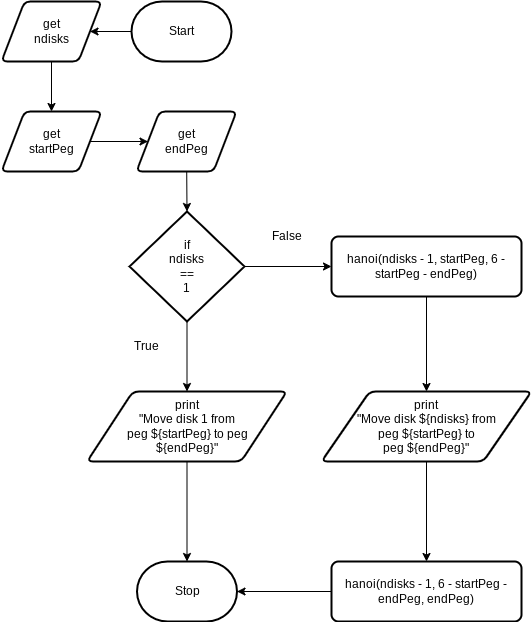

The diagram above was exported from draw.io. Its source (the exported page's mxGraphModel, read from the mxfile embedded in the PNG):
<mxGraphModel dx="968" dy="598" grid="1" gridSize="10" guides="1" tooltips="1" connect="1" arrows="1" fold="1" page="1" pageScale="1" pageWidth="850" pageHeight="1100" math="0" shadow="0">
  <root>
    <mxCell id="0" />
    <mxCell id="1" parent="0" />
    <mxCell id="6" style="edgeStyle=none;html=1;entryX=1;entryY=0.5;entryDx=0;entryDy=0;" parent="1" source="2" target="3" edge="1">
      <mxGeometry relative="1" as="geometry" />
    </mxCell>
    <mxCell id="2" value="Start" style="strokeWidth=2;html=1;shape=mxgraph.flowchart.terminator;whiteSpace=wrap;" parent="1" vertex="1">
      <mxGeometry x="370" y="380" width="100" height="60" as="geometry" />
    </mxCell>
    <mxCell id="7" style="edgeStyle=none;html=1;entryX=0.5;entryY=0;entryDx=0;entryDy=0;" parent="1" source="3" target="4" edge="1">
      <mxGeometry relative="1" as="geometry" />
    </mxCell>
    <mxCell id="3" value="get&lt;br&gt;ndisks" style="shape=parallelogram;html=1;strokeWidth=2;perimeter=parallelogramPerimeter;whiteSpace=wrap;rounded=1;arcSize=12;size=0.23;" parent="1" vertex="1">
      <mxGeometry x="240" y="380" width="100" height="60" as="geometry" />
    </mxCell>
    <mxCell id="8" style="edgeStyle=none;html=1;entryX=0;entryY=0.5;entryDx=0;entryDy=0;" parent="1" source="4" target="5" edge="1">
      <mxGeometry relative="1" as="geometry" />
    </mxCell>
    <mxCell id="4" value="get&lt;br&gt;startPeg" style="shape=parallelogram;html=1;strokeWidth=2;perimeter=parallelogramPerimeter;whiteSpace=wrap;rounded=1;arcSize=12;size=0.23;" parent="1" vertex="1">
      <mxGeometry x="240" y="490" width="100" height="60" as="geometry" />
    </mxCell>
    <mxCell id="10" style="edgeStyle=none;html=1;entryX=0.5;entryY=0;entryDx=0;entryDy=0;entryPerimeter=0;" parent="1" source="5" target="9" edge="1">
      <mxGeometry relative="1" as="geometry" />
    </mxCell>
    <mxCell id="5" value="get&lt;br&gt;endPeg" style="shape=parallelogram;html=1;strokeWidth=2;perimeter=parallelogramPerimeter;whiteSpace=wrap;rounded=1;arcSize=12;size=0.23;" parent="1" vertex="1">
      <mxGeometry x="375" y="490" width="100" height="60" as="geometry" />
    </mxCell>
    <mxCell id="14" style="edgeStyle=none;html=1;" parent="1" source="9" target="11" edge="1">
      <mxGeometry relative="1" as="geometry" />
    </mxCell>
    <mxCell id="18" style="edgeStyle=none;html=1;entryX=0;entryY=0.5;entryDx=0;entryDy=0;" parent="1" source="9" target="16" edge="1">
      <mxGeometry relative="1" as="geometry" />
    </mxCell>
    <mxCell id="9" value="if&lt;br&gt;ndisks&lt;br&gt;==&lt;br&gt;1" style="strokeWidth=2;html=1;shape=mxgraph.flowchart.decision;whiteSpace=wrap;" parent="1" vertex="1">
      <mxGeometry x="368" y="590" width="115" height="110" as="geometry" />
    </mxCell>
    <mxCell id="22" style="edgeStyle=none;html=1;" parent="1" source="11" target="21" edge="1">
      <mxGeometry relative="1" as="geometry" />
    </mxCell>
    <mxCell id="11" value="print&lt;br&gt;&quot;Move disk 1 from&lt;br&gt;peg ${startPeg} to peg&lt;br&gt;${endPeg}&quot;" style="shape=parallelogram;html=1;strokeWidth=2;perimeter=parallelogramPerimeter;whiteSpace=wrap;rounded=1;arcSize=12;size=0.23;" parent="1" vertex="1">
      <mxGeometry x="325.5" y="770" width="200" height="70" as="geometry" />
    </mxCell>
    <mxCell id="12" value="True" style="text;html=1;align=center;verticalAlign=middle;resizable=0;points=[];autosize=1;strokeColor=none;fillColor=none;" parent="1" vertex="1">
      <mxGeometry x="360" y="710" width="50" height="30" as="geometry" />
    </mxCell>
    <mxCell id="13" value="False" style="text;html=1;align=center;verticalAlign=middle;resizable=0;points=[];autosize=1;strokeColor=none;fillColor=none;" parent="1" vertex="1">
      <mxGeometry x="500" y="600" width="50" height="30" as="geometry" />
    </mxCell>
    <mxCell id="20" style="edgeStyle=none;html=1;entryX=0.5;entryY=0;entryDx=0;entryDy=0;" parent="1" source="15" target="17" edge="1">
      <mxGeometry relative="1" as="geometry" />
    </mxCell>
    <mxCell id="15" value="print&lt;br&gt;&quot;Move disk ${ndisks} from &lt;br&gt;peg ${startPeg} to &lt;br&gt;peg ${endPeg}&quot;" style="shape=parallelogram;html=1;strokeWidth=2;perimeter=parallelogramPerimeter;whiteSpace=wrap;rounded=1;arcSize=12;size=0.23;" parent="1" vertex="1">
      <mxGeometry x="560" y="770" width="210" height="70" as="geometry" />
    </mxCell>
    <mxCell id="19" style="edgeStyle=none;html=1;entryX=0.5;entryY=0;entryDx=0;entryDy=0;" parent="1" source="16" target="15" edge="1">
      <mxGeometry relative="1" as="geometry" />
    </mxCell>
    <mxCell id="16" value="hanoi(ndisks - 1, startPeg, 6 - startPeg - endPeg)" style="rounded=1;whiteSpace=wrap;html=1;absoluteArcSize=1;arcSize=14;strokeWidth=2;" parent="1" vertex="1">
      <mxGeometry x="570" y="615" width="190" height="60" as="geometry" />
    </mxCell>
    <mxCell id="23" style="edgeStyle=none;html=1;entryX=1;entryY=0.5;entryDx=0;entryDy=0;entryPerimeter=0;" parent="1" source="17" target="21" edge="1">
      <mxGeometry relative="1" as="geometry" />
    </mxCell>
    <mxCell id="17" value="hanoi(ndisks - 1, 6 - startPeg - endPeg, endPeg)" style="rounded=1;whiteSpace=wrap;html=1;absoluteArcSize=1;arcSize=14;strokeWidth=2;" parent="1" vertex="1">
      <mxGeometry x="570" y="940" width="190" height="60" as="geometry" />
    </mxCell>
    <mxCell id="21" value="Stop" style="strokeWidth=2;html=1;shape=mxgraph.flowchart.terminator;whiteSpace=wrap;" parent="1" vertex="1">
      <mxGeometry x="375.5" y="940" width="100" height="60" as="geometry" />
    </mxCell>
  </root>
</mxGraphModel>